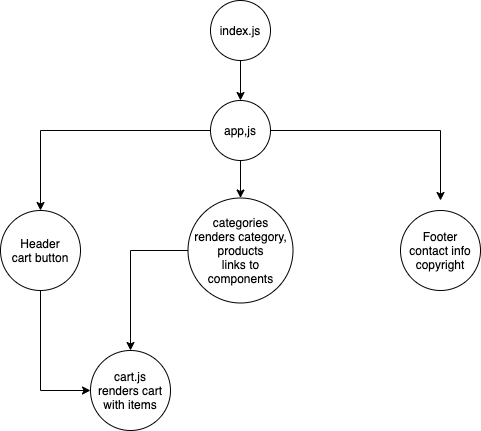

The diagram above was exported from draw.io. Its source (the exported page's mxGraphModel, read from the mxfile embedded in the PNG):
<mxGraphModel dx="638" dy="518" grid="1" gridSize="10" guides="1" tooltips="1" connect="1" arrows="1" fold="1" page="1" pageScale="1" pageWidth="850" pageHeight="1100" math="0" shadow="0">
  <root>
    <mxCell id="0" />
    <mxCell id="1" parent="0" />
    <mxCell id="lfRLWNwExuCWXqWyFhv2-4" value="" style="edgeStyle=orthogonalEdgeStyle;rounded=0;orthogonalLoop=1;jettySize=auto;html=1;" edge="1" parent="1" source="lfRLWNwExuCWXqWyFhv2-1" target="lfRLWNwExuCWXqWyFhv2-2">
      <mxGeometry relative="1" as="geometry" />
    </mxCell>
    <mxCell id="lfRLWNwExuCWXqWyFhv2-1" value="index.js&lt;br&gt;" style="ellipse;whiteSpace=wrap;html=1;aspect=fixed;" vertex="1" parent="1">
      <mxGeometry x="290" y="20" width="60" height="60" as="geometry" />
    </mxCell>
    <mxCell id="lfRLWNwExuCWXqWyFhv2-5" value="" style="edgeStyle=orthogonalEdgeStyle;rounded=0;orthogonalLoop=1;jettySize=auto;html=1;entryX=0.5;entryY=0;entryDx=0;entryDy=0;" edge="1" parent="1" source="lfRLWNwExuCWXqWyFhv2-2" target="lfRLWNwExuCWXqWyFhv2-3">
      <mxGeometry relative="1" as="geometry" />
    </mxCell>
    <mxCell id="lfRLWNwExuCWXqWyFhv2-8" value="" style="edgeStyle=orthogonalEdgeStyle;rounded=0;orthogonalLoop=1;jettySize=auto;html=1;entryX=0.5;entryY=0;entryDx=0;entryDy=0;" edge="1" parent="1" source="lfRLWNwExuCWXqWyFhv2-2" target="lfRLWNwExuCWXqWyFhv2-6">
      <mxGeometry relative="1" as="geometry">
        <mxPoint x="210" y="150" as="targetPoint" />
      </mxGeometry>
    </mxCell>
    <mxCell id="lfRLWNwExuCWXqWyFhv2-16" value="" style="edgeStyle=orthogonalEdgeStyle;rounded=0;orthogonalLoop=1;jettySize=auto;html=1;" edge="1" parent="1" source="lfRLWNwExuCWXqWyFhv2-2">
      <mxGeometry relative="1" as="geometry">
        <mxPoint x="520" y="220" as="targetPoint" />
      </mxGeometry>
    </mxCell>
    <mxCell id="lfRLWNwExuCWXqWyFhv2-2" value="app,js" style="ellipse;whiteSpace=wrap;html=1;aspect=fixed;" vertex="1" parent="1">
      <mxGeometry x="290" y="120" width="60" height="60" as="geometry" />
    </mxCell>
    <mxCell id="lfRLWNwExuCWXqWyFhv2-13" value="" style="edgeStyle=orthogonalEdgeStyle;rounded=0;orthogonalLoop=1;jettySize=auto;html=1;entryX=0.5;entryY=0;entryDx=0;entryDy=0;" edge="1" parent="1" source="lfRLWNwExuCWXqWyFhv2-3" target="lfRLWNwExuCWXqWyFhv2-9">
      <mxGeometry relative="1" as="geometry">
        <mxPoint x="210" y="270" as="targetPoint" />
      </mxGeometry>
    </mxCell>
    <mxCell id="lfRLWNwExuCWXqWyFhv2-3" value="categories&lt;br&gt;renders category, products&lt;br&gt;links to components" style="ellipse;whiteSpace=wrap;html=1;aspect=fixed;" vertex="1" parent="1">
      <mxGeometry x="267.5" y="217.5" width="105" height="105" as="geometry" />
    </mxCell>
    <mxCell id="lfRLWNwExuCWXqWyFhv2-11" value="" style="edgeStyle=orthogonalEdgeStyle;rounded=0;orthogonalLoop=1;jettySize=auto;html=1;entryX=0;entryY=0.5;entryDx=0;entryDy=0;exitX=0.5;exitY=1;exitDx=0;exitDy=0;" edge="1" parent="1" source="lfRLWNwExuCWXqWyFhv2-6" target="lfRLWNwExuCWXqWyFhv2-9">
      <mxGeometry relative="1" as="geometry">
        <mxPoint x="120" y="390" as="targetPoint" />
      </mxGeometry>
    </mxCell>
    <mxCell id="lfRLWNwExuCWXqWyFhv2-6" value="Header&lt;br&gt;cart button" style="ellipse;whiteSpace=wrap;html=1;aspect=fixed;" vertex="1" parent="1">
      <mxGeometry x="80" y="230" width="80" height="80" as="geometry" />
    </mxCell>
    <mxCell id="lfRLWNwExuCWXqWyFhv2-9" value="cart.js&lt;br&gt;renders cart with items" style="ellipse;whiteSpace=wrap;html=1;aspect=fixed;" vertex="1" parent="1">
      <mxGeometry x="170" y="370" width="80" height="80" as="geometry" />
    </mxCell>
    <mxCell id="lfRLWNwExuCWXqWyFhv2-14" value="Footer&lt;br&gt;contact info&lt;br&gt;copyright" style="ellipse;whiteSpace=wrap;html=1;aspect=fixed;" vertex="1" parent="1">
      <mxGeometry x="480" y="230" width="80" height="80" as="geometry" />
    </mxCell>
  </root>
</mxGraphModel>